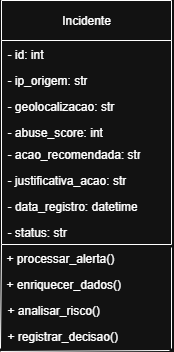

The diagram above was exported from draw.io. Its source (the exported page's mxGraphModel, read from the mxfile embedded in the PNG):
<mxGraphModel dx="1665" dy="829" grid="1" gridSize="10" guides="1" tooltips="1" connect="1" arrows="1" fold="1" page="1" pageScale="1" pageWidth="827" pageHeight="1169" math="0" shadow="0">
  <root>
    <mxCell id="WIyWlLk6GJQsqaUBKTNV-0" />
    <mxCell id="WIyWlLk6GJQsqaUBKTNV-1" parent="WIyWlLk6GJQsqaUBKTNV-0" />
    <mxCell id="9vM2_aNcbOWfJn1h3WxW-1" value="Incidente" style="swimlane;fontStyle=0;childLayout=stackLayout;horizontal=1;startSize=40;fillColor=none;horizontalStack=0;resizeParent=1;resizeParentMax=0;resizeLast=0;collapsible=1;marginBottom=0;whiteSpace=wrap;html=1;" vertex="1" parent="WIyWlLk6GJQsqaUBKTNV-1">
      <mxGeometry x="330" y="170" width="170" height="244" as="geometry">
        <mxRectangle x="330" y="170" width="90" height="40" as="alternateBounds" />
      </mxGeometry>
    </mxCell>
    <mxCell id="9vM2_aNcbOWfJn1h3WxW-2" value="- id: int&amp;nbsp; &amp;nbsp;" style="text;strokeColor=none;fillColor=none;align=left;verticalAlign=top;spacingLeft=4;spacingRight=4;overflow=hidden;rotatable=0;points=[[0,0.5],[1,0.5]];portConstraint=eastwest;whiteSpace=wrap;html=1;" vertex="1" parent="9vM2_aNcbOWfJn1h3WxW-1">
      <mxGeometry y="40" width="170" height="26" as="geometry" />
    </mxCell>
    <mxCell id="9vM2_aNcbOWfJn1h3WxW-3" value="- ip_origem: str" style="text;strokeColor=none;fillColor=none;align=left;verticalAlign=top;spacingLeft=4;spacingRight=4;overflow=hidden;rotatable=0;points=[[0,0.5],[1,0.5]];portConstraint=eastwest;whiteSpace=wrap;html=1;" vertex="1" parent="9vM2_aNcbOWfJn1h3WxW-1">
      <mxGeometry y="66" width="170" height="26" as="geometry" />
    </mxCell>
    <mxCell id="9vM2_aNcbOWfJn1h3WxW-7" value="- geolocalizacao: str&amp;nbsp;" style="text;strokeColor=none;fillColor=none;align=left;verticalAlign=top;spacingLeft=4;spacingRight=4;overflow=hidden;rotatable=0;points=[[0,0.5],[1,0.5]];portConstraint=eastwest;whiteSpace=wrap;html=1;" vertex="1" parent="9vM2_aNcbOWfJn1h3WxW-1">
      <mxGeometry y="92" width="170" height="26" as="geometry" />
    </mxCell>
    <mxCell id="9vM2_aNcbOWfJn1h3WxW-4" value="- abuse_score: int&amp;nbsp;" style="text;strokeColor=none;fillColor=none;align=left;verticalAlign=top;spacingLeft=4;spacingRight=4;overflow=hidden;rotatable=0;points=[[0,0.5],[1,0.5]];portConstraint=eastwest;whiteSpace=wrap;html=1;" vertex="1" parent="9vM2_aNcbOWfJn1h3WxW-1">
      <mxGeometry y="118" width="170" height="22" as="geometry" />
    </mxCell>
    <mxCell id="9vM2_aNcbOWfJn1h3WxW-10" value="- acao_recomendada: str" style="text;strokeColor=none;fillColor=none;align=left;verticalAlign=top;spacingLeft=4;spacingRight=4;overflow=hidden;rotatable=0;points=[[0,0.5],[1,0.5]];portConstraint=eastwest;whiteSpace=wrap;html=1;" vertex="1" parent="9vM2_aNcbOWfJn1h3WxW-1">
      <mxGeometry y="140" width="170" height="26" as="geometry" />
    </mxCell>
    <mxCell id="9vM2_aNcbOWfJn1h3WxW-9" value="- justificativa_acao: str" style="text;strokeColor=none;fillColor=none;align=left;verticalAlign=top;spacingLeft=4;spacingRight=4;overflow=hidden;rotatable=0;points=[[0,0.5],[1,0.5]];portConstraint=eastwest;whiteSpace=wrap;html=1;" vertex="1" parent="9vM2_aNcbOWfJn1h3WxW-1">
      <mxGeometry y="166" width="170" height="26" as="geometry" />
    </mxCell>
    <mxCell id="9vM2_aNcbOWfJn1h3WxW-8" value="- data_registro: datetime" style="text;strokeColor=none;fillColor=none;align=left;verticalAlign=top;spacingLeft=4;spacingRight=4;overflow=hidden;rotatable=0;points=[[0,0.5],[1,0.5]];portConstraint=eastwest;whiteSpace=wrap;html=1;" vertex="1" parent="9vM2_aNcbOWfJn1h3WxW-1">
      <mxGeometry y="192" width="170" height="26" as="geometry" />
    </mxCell>
    <mxCell id="9vM2_aNcbOWfJn1h3WxW-11" value="- status: str&amp;nbsp;" style="text;strokeColor=none;fillColor=none;align=left;verticalAlign=top;spacingLeft=4;spacingRight=4;overflow=hidden;rotatable=0;points=[[0,0.5],[1,0.5]];portConstraint=eastwest;whiteSpace=wrap;html=1;" vertex="1" parent="9vM2_aNcbOWfJn1h3WxW-1">
      <mxGeometry y="218" width="170" height="26" as="geometry" />
    </mxCell>
    <mxCell id="9vM2_aNcbOWfJn1h3WxW-19" value="+ processar_alerta()&amp;nbsp;&amp;nbsp;" style="text;strokeColor=none;fillColor=none;align=left;verticalAlign=top;spacingLeft=4;spacingRight=4;overflow=hidden;rotatable=0;points=[[0,0.5],[1,0.5]];portConstraint=eastwest;whiteSpace=wrap;html=1;" vertex="1" parent="WIyWlLk6GJQsqaUBKTNV-1">
      <mxGeometry x="329" y="414" width="170" height="26" as="geometry" />
    </mxCell>
    <mxCell id="9vM2_aNcbOWfJn1h3WxW-20" value="+ enriquecer_dados()&amp;nbsp;&amp;nbsp;" style="text;strokeColor=none;fillColor=none;align=left;verticalAlign=top;spacingLeft=4;spacingRight=4;overflow=hidden;rotatable=0;points=[[0,0.5],[1,0.5]];portConstraint=eastwest;whiteSpace=wrap;html=1;" vertex="1" parent="WIyWlLk6GJQsqaUBKTNV-1">
      <mxGeometry x="329" y="440" width="170" height="26" as="geometry" />
    </mxCell>
    <mxCell id="9vM2_aNcbOWfJn1h3WxW-21" value="+ analisar_risco()&amp;nbsp;" style="text;strokeColor=none;fillColor=none;align=left;verticalAlign=top;spacingLeft=4;spacingRight=4;overflow=hidden;rotatable=0;points=[[0,0.5],[1,0.5]];portConstraint=eastwest;whiteSpace=wrap;html=1;" vertex="1" parent="WIyWlLk6GJQsqaUBKTNV-1">
      <mxGeometry x="330" y="466" width="170" height="26" as="geometry" />
    </mxCell>
    <mxCell id="9vM2_aNcbOWfJn1h3WxW-22" value="+ registrar_decisao()&amp;nbsp;" style="text;strokeColor=none;fillColor=none;align=left;verticalAlign=top;spacingLeft=4;spacingRight=4;overflow=hidden;rotatable=0;points=[[0,0.5],[1,0.5]];portConstraint=eastwest;whiteSpace=wrap;html=1;" vertex="1" parent="WIyWlLk6GJQsqaUBKTNV-1">
      <mxGeometry x="330" y="492" width="170" height="26" as="geometry" />
    </mxCell>
    <mxCell id="9vM2_aNcbOWfJn1h3WxW-23" value="" style="endArrow=none;html=1;rounded=0;fontSize=12;startSize=8;endSize=8;curved=1;entryX=0.006;entryY=0;entryDx=0;entryDy=0;entryPerimeter=0;exitX=-0.006;exitY=1;exitDx=0;exitDy=0;exitPerimeter=0;" edge="1" parent="WIyWlLk6GJQsqaUBKTNV-1" source="9vM2_aNcbOWfJn1h3WxW-22" target="9vM2_aNcbOWfJn1h3WxW-19">
      <mxGeometry width="50" height="50" relative="1" as="geometry">
        <mxPoint x="660" y="450" as="sourcePoint" />
        <mxPoint x="710" y="400" as="targetPoint" />
      </mxGeometry>
    </mxCell>
    <mxCell id="9vM2_aNcbOWfJn1h3WxW-24" value="" style="endArrow=none;html=1;rounded=0;fontSize=12;startSize=8;endSize=8;curved=1;entryX=1;entryY=1.115;entryDx=0;entryDy=0;entryPerimeter=0;exitX=1;exitY=1;exitDx=0;exitDy=0;exitPerimeter=0;" edge="1" parent="WIyWlLk6GJQsqaUBKTNV-1" source="9vM2_aNcbOWfJn1h3WxW-22" target="9vM2_aNcbOWfJn1h3WxW-11">
      <mxGeometry width="50" height="50" relative="1" as="geometry">
        <mxPoint x="660" y="450" as="sourcePoint" />
        <mxPoint x="710" y="400" as="targetPoint" />
      </mxGeometry>
    </mxCell>
    <mxCell id="9vM2_aNcbOWfJn1h3WxW-25" value="" style="endArrow=none;html=1;rounded=0;fontSize=12;startSize=8;endSize=8;curved=1;entryX=-0.006;entryY=1.115;entryDx=0;entryDy=0;entryPerimeter=0;exitX=0.988;exitY=1.077;exitDx=0;exitDy=0;exitPerimeter=0;" edge="1" parent="WIyWlLk6GJQsqaUBKTNV-1" source="9vM2_aNcbOWfJn1h3WxW-22" target="9vM2_aNcbOWfJn1h3WxW-22">
      <mxGeometry width="50" height="50" relative="1" as="geometry">
        <mxPoint x="660" y="450" as="sourcePoint" />
        <mxPoint x="710" y="400" as="targetPoint" />
      </mxGeometry>
    </mxCell>
  </root>
</mxGraphModel>